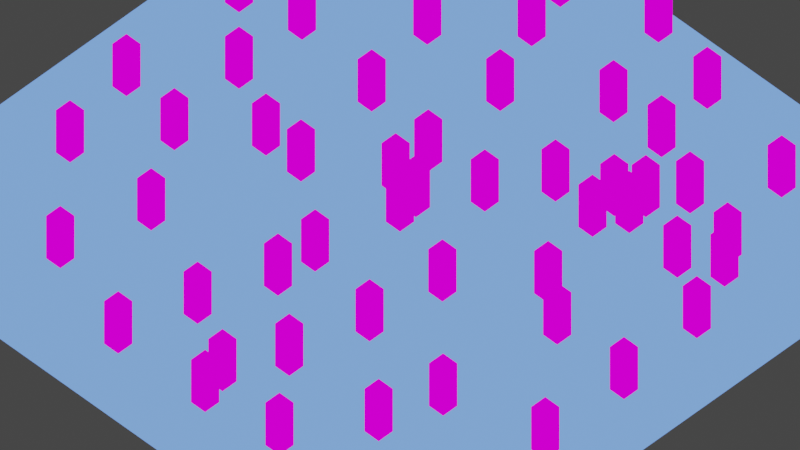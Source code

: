 # Source: orthographic.blend  (saved by Blender 4.0.36; exported with 4.5.12 LTS)
import bpy
from mathutils import Matrix  # noqa: F401  (used for matrix-valued properties, if any)

bpy.ops.wm.read_factory_settings(use_empty=True)
scene = bpy.context.scene
scene.name = 'Scene'

# ---- collections
col_collection = bpy.data.collections.new('Collection'); scene.collection.children.link(col_collection)

# ---- images (referenced by path relative to the original .blend; pixels are not part of the script)
import os
ASSET_DIR = os.environ.get("B2B_ASSET_DIR", "")  # directory of the original .blend (textures are referenced by path, not embedded)
HERE = os.path.dirname(os.path.abspath(__file__))  # packed textures are extracted next to this script under _unpacked/

def load_image(name, relpath, width, height, colorspace="sRGB"):
    """Load a texture the original file referenced (path relative to the .blend, or extracted next to this script)."""
    p = next((c for c in (os.path.join(HERE, relpath), os.path.join(ASSET_DIR, relpath)) if relpath and os.path.exists(c)), "")
    if p:
        img = bpy.data.images.load(p, check_existing=True)
        img.name = name
    else:  # same state as the original file: an image datablock whose file is absent (Cycles renders it pink)
        img = bpy.data.images.new(name, width, height)
        img.source = "FILE"
        img.filepath = "//" + (relpath or name)
    img.colorspace_settings.name = colorspace
    return img
img_testimage_png = load_image('testimage.png', 'testimage.png', 1024, 1024, 'sRGB')

# ---- materials (node trees are filled in below, after node groups)
mat_testimage = bpy.data.materials.new('TestImage')
mat_testimage.alpha_threshold = 0.0
mat_testimage.use_backface_culling = True
mat_testimage.use_transparent_shadow = False
mat_testimage.line_color = (0.0, 0.0, 0.0, 1.0)
mat_plane = bpy.data.materials.new('Plane')
mat_plane.alpha_threshold = 0.0
mat_plane.use_backface_culling = True
mat_plane.use_transparent_shadow = False
mat_plane.line_color = (0.0, 0.0, 0.0, 1.0)

# ---- material node trees
mat_testimage.use_nodes = True; mat_testimage.node_tree.nodes.clear()
_N = mat_testimage.node_tree.nodes; _L = mat_testimage.node_tree.links
n0 = _N.new('ShaderNodeOutputMaterial'); n0.name = 'Material Output'; n0.location = (300, 300)
n1 = _N.new('ShaderNodeBackground'); n1.name = 'Background'; n1.location = (10, 300)
n2 = _N.new('ShaderNodeTexImage'); n2.name = 'Image Texture'; n2.location = (-280, 280)
n2.image = img_testimage_png
n2.interpolation = 'Closest'
_L.new(n1.outputs[0], n0.inputs[0])
_L.new(n2.outputs[0], n1.inputs[0])
n0.is_active_output = True
mat_plane.use_nodes = True; mat_plane.node_tree.nodes.clear()
_N = mat_plane.node_tree.nodes; _L = mat_plane.node_tree.links
n0 = _N.new('ShaderNodeOutputMaterial'); n0.name = 'Material Output'; n0.location = (300, 300)
n1 = _N.new('ShaderNodeVertexColor'); n1.name = 'Vertex Color'; n1.location = (-227, 129)
_L.new(n1.outputs[0], n0.inputs[0])
n0.is_active_output = True

# ---- world
world_world = bpy.data.worlds.new('World'); scene.world = world_world
world_world.use_nodes = True; world_world.node_tree.nodes.clear()
_N = world_world.node_tree.nodes; _L = world_world.node_tree.links
n0 = _N.new('ShaderNodeOutputWorld'); n0.name = 'World Output'; n0.location = (300, 300)
n1 = _N.new('ShaderNodeBackground'); n1.name = 'Background'; n1.location = (10, 300)
n1.inputs[0].default_value = (0.05088, 0.05088, 0.05088, 1.0)
_L.new(n1.outputs[0], n0.inputs[0])
n0.is_active_output = True
world_world.color = (0.05088, 0.05088, 0.05088)
world_world.use_sun_shadow = False
world_world.sun_shadow_jitter_overblur = 0.0

# ---- cameras
cam_camera = bpy.data.cameras.new('Camera')
cam_camera.type = 'ORTHO'
cam_camera.clip_end = 55.8
cam_camera.lens = 31.18
cam_camera.ortho_scale = 40.0
cam_camera.show_limits = True
cam_camera.lens_unit = 'FOV'

# ---- meshes
me_cube = bpy.data.meshes.new('Cube')
me_cube.from_pydata([(0.5, 0.5, -2.0), (0.5, 0.5, -3.0), (0.5, -0.5, -2.0), (0.5, -0.5, -3.0), (-0.5, 0.5, -3.0), (-0.5, -0.5, -2.0), (-0.5, -0.5, -3.0), (0.5, 0.5, 0.0), (-0.5, 0.5, 0.0), (-0.5, -0.5, 0.0), (0.5, -0.5, -1.0), (-0.5, 0.5, -2.0), (0.5, 0.5, -1.0), (0.5, -0.5, 0.0), (-0.5, 0.5, -1.0), (-0.5, -0.5, -1.0)], [], [(2, 10, 15, 5), (3, 2, 5, 6), (6, 5, 11, 4), (4, 1, 3, 6), (1, 0, 2, 3), (4, 11, 0, 1), (7, 8, 9, 13), (5, 15, 14, 11), (11, 0, 2, 5), (0, 12, 10, 2), (11, 14, 12, 0), (10, 13, 9, 15), (15, 9, 8, 14), (14, 12, 10, 15), (12, 7, 13, 10), (14, 8, 7, 12)])
_uv = me_cube.uv_layers.new(name='UVMap')
_uv.uv.foreach_set('vector', [0.0625, 0.0625, 0.3125, 0.0625, 0.3125, 0.3125, 0.0625, 0.3125, 0.0625, 0.0625, 0.3125, 0.0625, 0.3125, 0.3125, 0.0625, 0.3125, 0.0, 0.0, 1.0, 0.0, 1.0, 1.0, 0.0, 1.0, 0.0, 0.0, 1.0, 0.0, 1.0, 1.0, 0.0, 1.0, 0.6875, 0.6875, 0.9375, 0.6875, 0.9375, 0.9375, 0.6875, 0.9375, 0.0, 0.0, 1.0, 0.0, 1.0, 1.0, 0.0, 1.0, 0.0625, 0.6875, 0.3125, 0.6875, 0.3125, 0.9375, 0.0625, 0.9375, 0.0, 0.0, 1.0, 0.0, 1.0, 1.0, 0.0, 1.0, 0.0, 0.0, 1.0, 0.0, 1.0, 1.0, 0.0, 1.0, 0.6875, 0.6875, 0.9375, 0.6875, 0.9375, 0.9375, 0.6875, 0.9375, 0.0, 0.0, 1.0, 0.0, 1.0, 1.0, 0.0, 1.0, 0.0625, 0.0625, 0.3125, 0.0625, 0.3125, 0.3125, 0.0625, 0.3125, 0.0, 0.0, 1.0, 0.0, 1.0, 1.0, 0.0, 1.0, 0.0, 0.0, 1.0, 0.0, 1.0, 1.0, 0.0, 1.0, 0.6875, 0.6875, 0.9375, 0.6875, 0.9375, 0.9375, 0.6875, 0.9375, 0.0, 0.0, 1.0, 0.0, 1.0, 1.0, 0.0, 1.0])
me_cube.materials.append(mat_testimage)
me_cube.use_remesh_preserve_volume = False
me_cube.use_remesh_preserve_attributes = False
me_cube.use_mirror_vertex_groups = False
me_cube.update()
me_plane = bpy.data.meshes.new('Plane')
me_plane.from_pydata([(-20.0, -20.0, 0.0), (20.0, -20.0, 0.0), (-20.0, 20.0, 0.0), (20.0, 20.0, 0.0), (-20.0, 0.0, 0.0), (0.0, -20.0, 0.0), (20.0, 0.0, 0.0), (0.0, 20.0, 0.0), (0.0, 0.0, 0.0), (-20.0, -10.0, 0.0), (10.0, -20.0, 0.0), (20.0, 10.0, 0.0), (-10.0, 20.0, 0.0), (-20.0, 10.0, 0.0), (-10.0, -20.0, 0.0), (20.0, -10.0, 0.0), (10.0, 20.0, 0.0), (0.0, 10.0, 0.0), (0.0, -10.0, 0.0), (-10.0, 0.0, 0.0), (10.0, 0.0, 0.0), (10.0, -10.0, 0.0), (-10.0, -10.0, 0.0), (-10.0, 10.0, 0.0), (10.0, 10.0, 0.0)], [], [(24, 11, 3, 16), (23, 17, 7, 12), (22, 18, 8, 19), (21, 15, 6, 20), (18, 21, 20, 8), (5, 10, 21, 18), (10, 1, 15, 21), (9, 22, 19, 4), (0, 14, 22, 9), (14, 5, 18, 22), (13, 23, 12, 2), (4, 19, 23, 13), (19, 8, 17, 23), (17, 24, 16, 7), (8, 20, 24, 17), (20, 6, 11, 24)])
_uv = me_plane.uv_layers.new(name='UVMap')
_uv.uv.foreach_set('vector', [0.75, 0.75, 1.0, 0.75, 1.0, 1.0, 0.75, 1.0, 0.25, 0.75, 0.5, 0.75, 0.5, 1.0, 0.25, 1.0, 0.25, 0.25, 0.5, 0.25, 0.5, 0.5, 0.25, 0.5, 0.75, 0.25, 1.0, 0.25, 1.0, 0.5, 0.75, 0.5, 0.5, 0.25, 0.75, 0.25, 0.75, 0.5, 0.5, 0.5, 0.5, 0.0, 0.75, 0.0, 0.75, 0.25, 0.5, 0.25, 0.75, 0.0, 1.0, 0.0, 1.0, 0.25, 0.75, 0.25, 0.0, 0.25, 0.25, 0.25, 0.25, 0.5, 0.0, 0.5, 0.0, 0.0, 0.25, 0.0, 0.25, 0.25, 0.0, 0.25, 0.25, 0.0, 0.5, 0.0, 0.5, 0.25, 0.25, 0.25, 0.0, 0.75, 0.25, 0.75, 0.25, 1.0, 0.0, 1.0, 0.0, 0.5, 0.25, 0.5, 0.25, 0.75, 0.0, 0.75, 0.25, 0.5, 0.5, 0.5, 0.5, 0.75, 0.25, 0.75, 0.5, 0.75, 0.75, 0.75, 0.75, 1.0, 0.5, 1.0, 0.5, 0.5, 0.75, 0.5, 0.75, 0.75, 0.5, 0.75, 0.75, 0.5, 1.0, 0.5, 1.0, 0.75, 0.75, 0.75])
_ca = me_plane.color_attributes.new('Col', 'BYTE_COLOR', 'CORNER')
_ca.data.foreach_set('color', [0.1878, 0.3864, 1.0, 1.0, 0.1878, 0.3864, 1.0, 1.0, 0.1878, 0.3864, 1.0, 1.0, 0.1878, 0.3864, 1.0, 1.0, 0.1878, 0.3864, 1.0, 1.0, 0.1878, 0.3864, 1.0, 1.0, 0.1878, 0.3864, 1.0, 1.0, 0.1878, 0.3864, 1.0, 1.0, 0.1878, 0.3864, 1.0, 1.0, 0.1878, 0.3864, 1.0, 1.0, 0.1878, 0.3864, 1.0, 1.0, 0.1878, 0.3864, 1.0, 1.0, 0.1878, 0.3864, 1.0, 1.0, 0.1878, 0.3864, 1.0, 1.0, 0.1878, 0.3864, 1.0, 1.0, 0.1878, 0.3864, 1.0, 1.0, 0.1878, 0.3864, 1.0, 1.0, 0.1878, 0.3864, 1.0, 1.0, 0.1878, 0.3864, 1.0, 1.0, 0.1878, 0.3864, 1.0, 1.0, 0.1878, 0.3864, 1.0, 1.0, 0.1878, 0.3864, 1.0, 1.0, 0.1878, 0.3864, 1.0, 1.0, 0.1878, 0.3864, 1.0, 1.0, 0.1878, 0.3864, 1.0, 1.0, 0.1878, 0.3864, 1.0, 1.0, 0.1878, 0.3864, 1.0, 1.0, 0.1878, 0.3864, 1.0, 1.0, 0.1878, 0.3864, 1.0, 1.0, 0.1878, 0.3864, 1.0, 1.0, 0.1878, 0.3864, 1.0, 1.0, 0.1878, 0.3864, 1.0, 1.0, 0.1878, 0.3864, 1.0, 1.0, 0.1878, 0.3864, 1.0, 1.0, 0.1878, 0.3864, 1.0, 1.0, 0.1878, 0.3864, 1.0, 1.0, 0.1878, 0.3864, 1.0, 1.0, 0.1878, 0.3864, 1.0, 1.0, 0.1878, 0.3864, 1.0, 1.0, 0.1878, 0.3864, 1.0, 1.0, 0.1878, 0.3864, 1.0, 1.0, 0.1878, 0.3864, 1.0, 1.0, 0.1878, 0.3864, 1.0, 1.0, 0.1878, 0.3864, 1.0, 1.0, 0.1878, 0.3864, 1.0, 1.0, 0.1878, 0.3864, 1.0, 1.0, 0.1878, 0.3864, 1.0, 1.0, 0.1878, 0.3864, 1.0, 1.0, 0.1878, 0.3864, 1.0, 1.0, 0.1878, 0.3864, 1.0, 1.0, 0.1878, 0.3864, 1.0, 1.0, 0.1878, 0.3864, 1.0, 1.0, 0.1878, 0.3864, 1.0, 1.0, 0.1878, 0.3864, 1.0, 1.0, 0.1878, 0.3864, 1.0, 1.0, 0.1878, 0.3864, 1.0, 1.0, 0.1878, 0.3864, 1.0, 1.0, 0.1878, 0.3864, 1.0, 1.0, 0.1878, 0.3864, 1.0, 1.0, 0.1878, 0.3864, 1.0, 1.0, 0.1878, 0.3864, 1.0, 1.0, 0.1878, 0.3864, 1.0, 1.0, 0.1878, 0.3864, 1.0, 1.0, 0.1878, 0.3864, 1.0, 1.0])
me_plane.materials.append(mat_plane)
me_plane.use_remesh_fix_poles = True
me_plane.use_remesh_preserve_attributes = False
me_plane.update()

# ---- objects
ob_cube = bpy.data.objects.new('Cube', me_cube)
ob_camera = bpy.data.objects.new('Camera', cam_camera)
ob_plane = bpy.data.objects.new('Plane', me_plane)
ob_cube_001 = bpy.data.objects.new('Cube.001', me_cube)
ob_cube_002 = bpy.data.objects.new('Cube.002', me_cube)
ob_cube_003 = bpy.data.objects.new('Cube.003', me_cube)
ob_cube_004 = bpy.data.objects.new('Cube.004', me_cube)
ob_cube_005 = bpy.data.objects.new('Cube.005', me_cube)
ob_cube_006 = bpy.data.objects.new('Cube.006', me_cube)
ob_cube_007 = bpy.data.objects.new('Cube.007', me_cube)
ob_cube_008 = bpy.data.objects.new('Cube.008', me_cube)
ob_cube_009 = bpy.data.objects.new('Cube.009', me_cube)
ob_camerahandle = bpy.data.objects.new('CameraHandle', None)
ob_cube_010 = bpy.data.objects.new('Cube.010', me_cube)
ob_cube_011 = bpy.data.objects.new('Cube.011', me_cube)
ob_cube_012 = bpy.data.objects.new('Cube.012', me_cube)
ob_cube_013 = bpy.data.objects.new('Cube.013', me_cube)
ob_cube_014 = bpy.data.objects.new('Cube.014', me_cube)
ob_cube_015 = bpy.data.objects.new('Cube.015', me_cube)
ob_cube_016 = bpy.data.objects.new('Cube.016', me_cube)
ob_cube_017 = bpy.data.objects.new('Cube.017', me_cube)
ob_cube_018 = bpy.data.objects.new('Cube.018', me_cube)
ob_cube_019 = bpy.data.objects.new('Cube.019', me_cube)
ob_cube_020 = bpy.data.objects.new('Cube.020', me_cube)
ob_cube_021 = bpy.data.objects.new('Cube.021', me_cube)
ob_cube_022 = bpy.data.objects.new('Cube.022', me_cube)
ob_cube_023 = bpy.data.objects.new('Cube.023', me_cube)
ob_cube_024 = bpy.data.objects.new('Cube.024', me_cube)
ob_cube_025 = bpy.data.objects.new('Cube.025', me_cube)
ob_cube_026 = bpy.data.objects.new('Cube.026', me_cube)
ob_cube_027 = bpy.data.objects.new('Cube.027', me_cube)
ob_cube_028 = bpy.data.objects.new('Cube.028', me_cube)
ob_cube_029 = bpy.data.objects.new('Cube.029', me_cube)
ob_cube_030 = bpy.data.objects.new('Cube.030', me_cube)
ob_cube_031 = bpy.data.objects.new('Cube.031', me_cube)
ob_cube_032 = bpy.data.objects.new('Cube.032', me_cube)
ob_cube_033 = bpy.data.objects.new('Cube.033', me_cube)
ob_cube_034 = bpy.data.objects.new('Cube.034', me_cube)
ob_cube_035 = bpy.data.objects.new('Cube.035', me_cube)
ob_cube_036 = bpy.data.objects.new('Cube.036', me_cube)
ob_cube_037 = bpy.data.objects.new('Cube.037', me_cube)
ob_cube_038 = bpy.data.objects.new('Cube.038', me_cube)
ob_cube_039 = bpy.data.objects.new('Cube.039', me_cube)
ob_cube_040 = bpy.data.objects.new('Cube.040', me_cube)
ob_cube_041 = bpy.data.objects.new('Cube.041', me_cube)
ob_cube_042 = bpy.data.objects.new('Cube.042', me_cube)
ob_cube_043 = bpy.data.objects.new('Cube.043', me_cube)
ob_cube_044 = bpy.data.objects.new('Cube.044', me_cube)
ob_cube_045 = bpy.data.objects.new('Cube.045', me_cube)
ob_cube_046 = bpy.data.objects.new('Cube.046', me_cube)
ob_cube_047 = bpy.data.objects.new('Cube.047', me_cube)
ob_cube_048 = bpy.data.objects.new('Cube.048', me_cube)
ob_cube_049 = bpy.data.objects.new('Cube.049', me_cube)
ob_cube_050 = bpy.data.objects.new('Cube.050', me_cube)
ob_cube_051 = bpy.data.objects.new('Cube.051', me_cube)
ob_cube_052 = bpy.data.objects.new('Cube.052', me_cube)
ob_cube_053 = bpy.data.objects.new('Cube.053', me_cube)

# ---- transforms, parenting, visibility, modifiers, constraints
ob_cube.location = (0.0, 0.0, 3.0)
ob_cube.lock_rotations_4d = False
ob_cube.empty_display_type = 'ARROWS'
ob_cube.lineart.crease_threshold = 0.0
ob_camera.parent = ob_camerahandle
ob_camera.location = (12.25, -12.25, 17.09)
ob_camera.rotation_mode = 'QUATERNION'
ob_camera.rotation_quaternion = (0.8536, 0.3536, 0.1464, 0.3536)
ob_camera.lock_rotations_4d = False
ob_camera.empty_display_type = 'ARROWS'
ob_camera.color = (0.0, 0.0, 0.0, 0.0)
ob_camera.display_type = 'WIRE'
ob_camera.lineart.crease_threshold = 0.0
ob_plane.location = (0.0, 0.0, 0.0)
ob_cube_001.location = (-2.0, 4.0, 3.0)
ob_cube_001.lock_rotations_4d = False
ob_cube_001.empty_display_type = 'ARROWS'
ob_cube_001.lineart.crease_threshold = 0.0
ob_cube_002.location = (4.0, 7.0, 3.0)
ob_cube_002.lock_rotations_4d = False
ob_cube_002.empty_display_type = 'ARROWS'
ob_cube_002.lineart.crease_threshold = 0.0
ob_cube_003.location = (2.0, 4.0, 3.0)
ob_cube_003.lock_rotations_4d = False
ob_cube_003.empty_display_type = 'ARROWS'
ob_cube_003.lineart.crease_threshold = 0.0
ob_cube_004.location = (5.0, -2.0, 3.0)
ob_cube_004.lock_rotations_4d = False
ob_cube_004.empty_display_type = 'ARROWS'
ob_cube_004.lineart.crease_threshold = 0.0
ob_cube_005.location = (-1.0, -5.0, 3.0)
ob_cube_005.lock_rotations_4d = False
ob_cube_005.empty_display_type = 'ARROWS'
ob_cube_005.lineart.crease_threshold = 0.0
ob_cube_006.location = (-6.0, -1.0, 3.0)
ob_cube_006.lock_rotations_4d = False
ob_cube_006.empty_display_type = 'ARROWS'
ob_cube_006.lineart.crease_threshold = 0.0
ob_cube_007.location = (-7.0, 5.0, 3.0)
ob_cube_007.lock_rotations_4d = False
ob_cube_007.empty_display_type = 'ARROWS'
ob_cube_007.lineart.crease_threshold = 0.0
ob_cube_008.location = (-0.1554, 1.284, 3.0)
ob_cube_008.lock_rotations_4d = False
ob_cube_008.empty_display_type = 'ARROWS'
ob_cube_008.lineart.crease_threshold = 0.0
ob_cube_009.location = (-1.959, 1.656, 3.0)
ob_cube_009.lock_rotations_4d = False
ob_cube_009.empty_display_type = 'ARROWS'
ob_cube_009.lineart.crease_threshold = 0.0
ob_camerahandle.location = (0.0, 0.0, 0.0)
ob_camerahandle.empty_display_type = 'ARROWS'
ob_cube_010.location = (4.416, -6.564, 3.0)
ob_cube_010.lock_rotations_4d = False
ob_cube_010.empty_display_type = 'ARROWS'
ob_cube_010.lineart.crease_threshold = 0.0
ob_cube_011.location = (8.821, 1.662, 3.0)
ob_cube_011.lock_rotations_4d = False
ob_cube_011.empty_display_type = 'ARROWS'
ob_cube_011.lineart.crease_threshold = 0.0
ob_cube_012.location = (8.184, 8.031, 3.0)
ob_cube_012.lock_rotations_4d = False
ob_cube_012.empty_display_type = 'ARROWS'
ob_cube_012.lineart.crease_threshold = 0.0
ob_cube_013.location = (2.081, 13.02, 3.0)
ob_cube_013.lock_rotations_4d = False
ob_cube_013.empty_display_type = 'ARROWS'
ob_cube_013.lineart.crease_threshold = 0.0
ob_cube_014.location = (-2.483, 9.57, 3.0)
ob_cube_014.lock_rotations_4d = False
ob_cube_014.empty_display_type = 'ARROWS'
ob_cube_014.lineart.crease_threshold = 0.0
ob_cube_015.location = (-4.606, 13.92, 3.0)
ob_cube_015.lock_rotations_4d = False
ob_cube_015.empty_display_type = 'ARROWS'
ob_cube_015.lineart.crease_threshold = 0.0
ob_cube_016.location = (-8.375, 10.31, 3.0)
ob_cube_016.lock_rotations_4d = False
ob_cube_016.empty_display_type = 'ARROWS'
ob_cube_016.lineart.crease_threshold = 0.0
ob_cube_017.location = (-13.05, 6.12, 3.0)
ob_cube_017.lock_rotations_4d = False
ob_cube_017.empty_display_type = 'ARROWS'
ob_cube_017.lineart.crease_threshold = 0.0
ob_cube_018.location = (-12.83, 1.45, 3.0)
ob_cube_018.lock_rotations_4d = False
ob_cube_018.empty_display_type = 'ARROWS'
ob_cube_018.lineart.crease_threshold = 0.0
ob_cube_019.location = (-12.04, -3.911, 3.0)
ob_cube_019.lock_rotations_4d = False
ob_cube_019.empty_display_type = 'ARROWS'
ob_cube_019.lineart.crease_threshold = 0.0
ob_cube_020.location = (-8.534, -0.9385, 3.0)
ob_cube_020.lock_rotations_4d = False
ob_cube_020.empty_display_type = 'ARROWS'
ob_cube_020.lineart.crease_threshold = 0.0
ob_cube_021.location = (-8.852, -8.74, 3.0)
ob_cube_021.lock_rotations_4d = False
ob_cube_021.empty_display_type = 'ARROWS'
ob_cube_021.lineart.crease_threshold = 0.0
ob_cube_022.location = (-1.104, -7.52, 3.0)
ob_cube_022.lock_rotations_4d = False
ob_cube_022.empty_display_type = 'ARROWS'
ob_cube_022.lineart.crease_threshold = 0.0
ob_cube_023.location = (-2.537, -11.77, 3.0)
ob_cube_023.lock_rotations_4d = False
ob_cube_023.empty_display_type = 'ARROWS'
ob_cube_023.lineart.crease_threshold = 0.0
ob_cube_024.location = (3.302, -11.13, 3.0)
ob_cube_024.lock_rotations_4d = False
ob_cube_024.empty_display_type = 'ARROWS'
ob_cube_024.lineart.crease_threshold = 0.0
ob_cube_025.location = (10.73, -7.679, 3.0)
ob_cube_025.lock_rotations_4d = False
ob_cube_025.empty_display_type = 'ARROWS'
ob_cube_025.lineart.crease_threshold = 0.0
ob_cube_026.location = (11.21, -0.08933, 3.0)
ob_cube_026.lock_rotations_4d = False
ob_cube_026.empty_display_type = 'ARROWS'
ob_cube_026.lineart.crease_threshold = 0.0
ob_cube_027.location = (12.11, 7.5, 3.0)
ob_cube_027.lock_rotations_4d = False
ob_cube_027.empty_display_type = 'ARROWS'
ob_cube_027.lineart.crease_threshold = 0.0
ob_cube_028.location = (9.352, 11.16, 3.0)
ob_cube_028.lock_rotations_4d = False
ob_cube_028.empty_display_type = 'ARROWS'
ob_cube_028.lineart.crease_threshold = 0.0
ob_cube_029.location = (7.07, 6.545, 3.0)
ob_cube_029.lock_rotations_4d = False
ob_cube_029.empty_display_type = 'ARROWS'
ob_cube_029.lineart.crease_threshold = 0.0
ob_cube_030.location = (6.805, 8.349, 3.0)
ob_cube_030.lock_rotations_4d = False
ob_cube_030.empty_display_type = 'ARROWS'
ob_cube_030.lineart.crease_threshold = 0.0
ob_cube_031.location = (7.972, 9.411, 3.0)
ob_cube_031.lock_rotations_4d = False
ob_cube_031.empty_display_type = 'ARROWS'
ob_cube_031.lineart.crease_threshold = 0.0
ob_cube_032.location = (5.531, 12.97, 3.0)
ob_cube_032.lock_rotations_4d = False
ob_cube_032.empty_display_type = 'ARROWS'
ob_cube_032.lineart.crease_threshold = 0.0
ob_cube_033.location = (4.735, 17.0, 3.0)
ob_cube_033.lock_rotations_4d = False
ob_cube_033.empty_display_type = 'ARROWS'
ob_cube_033.lineart.crease_threshold = 0.0
ob_cube_034.location = (-0.3074, 18.59, 3.0)
ob_cube_034.lock_rotations_4d = False
ob_cube_034.empty_display_type = 'ARROWS'
ob_cube_034.lineart.crease_threshold = 0.0
ob_cube_035.location = (-5.562, 16.89, 3.0)
ob_cube_035.lock_rotations_4d = False
ob_cube_035.empty_display_type = 'ARROWS'
ob_cube_035.lineart.crease_threshold = 0.0
ob_cube_036.location = (-8.215, 17.0, 3.0)
ob_cube_036.lock_rotations_4d = False
ob_cube_036.empty_display_type = 'ARROWS'
ob_cube_036.lineart.crease_threshold = 0.0
ob_cube_037.location = (-14.27, 11.43, 3.0)
ob_cube_037.lock_rotations_4d = False
ob_cube_037.empty_display_type = 'ARROWS'
ob_cube_037.lineart.crease_threshold = 0.0
ob_cube_038.location = (-16.65, 5.271, 3.0)
ob_cube_038.lock_rotations_4d = False
ob_cube_038.empty_display_type = 'ARROWS'
ob_cube_038.lineart.crease_threshold = 0.0
ob_cube_039.location = (-16.44, -2.902, 3.0)
ob_cube_039.lock_rotations_4d = False
ob_cube_039.empty_display_type = 'ARROWS'
ob_cube_039.lineart.crease_threshold = 0.0
ob_cube_040.location = (-15.12, -8.21, 3.0)
ob_cube_040.lock_rotations_4d = False
ob_cube_040.empty_display_type = 'ARROWS'
ob_cube_040.lineart.crease_threshold = 0.0
ob_cube_041.location = (-10.18, -13.84, 3.0)
ob_cube_041.lock_rotations_4d = False
ob_cube_041.empty_display_type = 'ARROWS'
ob_cube_041.lineart.crease_threshold = 0.0
ob_cube_042.location = (-3.863, -16.06, 3.0)
ob_cube_042.lock_rotations_4d = False
ob_cube_042.empty_display_type = 'ARROWS'
ob_cube_042.lineart.crease_threshold = 0.0
ob_cube_043.location = (2.134, -15.91, 3.0)
ob_cube_043.lock_rotations_4d = False
ob_cube_043.empty_display_type = 'ARROWS'
ob_cube_043.lineart.crease_threshold = 0.0
ob_cube_044.location = (1.709, -14.26, 3.0)
ob_cube_044.lock_rotations_4d = False
ob_cube_044.empty_display_type = 'ARROWS'
ob_cube_044.lineart.crease_threshold = 0.0
ob_cube_045.location = (6.911, -15.43, 3.0)
ob_cube_045.lock_rotations_4d = False
ob_cube_045.empty_display_type = 'ARROWS'
ob_cube_045.lineart.crease_threshold = 0.0
ob_cube_046.location = (9.724, -11.23, 3.0)
ob_cube_046.lock_rotations_4d = False
ob_cube_046.empty_display_type = 'ARROWS'
ob_cube_046.lineart.crease_threshold = 0.0
ob_cube_047.location = (15.4, -14.26, 3.0)
ob_cube_047.lock_rotations_4d = False
ob_cube_047.empty_display_type = 'ARROWS'
ob_cube_047.lineart.crease_threshold = 0.0
ob_cube_048.location = (16.52, -6.246, 3.0)
ob_cube_048.lock_rotations_4d = False
ob_cube_048.empty_display_type = 'ARROWS'
ob_cube_048.lineart.crease_threshold = 0.0
ob_cube_049.location = (16.3, -0.4608, 3.0)
ob_cube_049.lock_rotations_4d = False
ob_cube_049.empty_display_type = 'ARROWS'
ob_cube_049.lineart.crease_threshold = 0.0
ob_cube_050.location = (15.83, 5.165, 3.0)
ob_cube_050.lock_rotations_4d = False
ob_cube_050.empty_display_type = 'ARROWS'
ob_cube_050.lineart.crease_threshold = 0.0
ob_cube_051.location = (14.23, 8.721, 3.0)
ob_cube_051.lock_rotations_4d = False
ob_cube_051.empty_display_type = 'ARROWS'
ob_cube_051.lineart.crease_threshold = 0.0
ob_cube_052.location = (13.23, 9.942, 3.0)
ob_cube_052.lock_rotations_4d = False
ob_cube_052.empty_display_type = 'ARROWS'
ob_cube_052.lineart.crease_threshold = 0.0
ob_cube_053.location = (11.79, 15.2, 3.0)
ob_cube_053.lock_rotations_4d = False
ob_cube_053.empty_display_type = 'ARROWS'
ob_cube_053.lineart.crease_threshold = 0.0

# ---- collection membership
col_collection.objects.link(ob_cube)
col_collection.objects.link(ob_camera)
col_collection.objects.link(ob_plane)
col_collection.objects.link(ob_cube_001)
col_collection.objects.link(ob_cube_002)
col_collection.objects.link(ob_cube_003)
col_collection.objects.link(ob_cube_004)
col_collection.objects.link(ob_cube_005)
col_collection.objects.link(ob_cube_006)
col_collection.objects.link(ob_cube_007)
col_collection.objects.link(ob_cube_008)
col_collection.objects.link(ob_cube_009)
col_collection.objects.link(ob_camerahandle)
col_collection.objects.link(ob_cube_010)
col_collection.objects.link(ob_cube_011)
col_collection.objects.link(ob_cube_012)
col_collection.objects.link(ob_cube_013)
col_collection.objects.link(ob_cube_014)
col_collection.objects.link(ob_cube_015)
col_collection.objects.link(ob_cube_016)
col_collection.objects.link(ob_cube_017)
col_collection.objects.link(ob_cube_018)
col_collection.objects.link(ob_cube_019)
col_collection.objects.link(ob_cube_020)
col_collection.objects.link(ob_cube_021)
col_collection.objects.link(ob_cube_022)
col_collection.objects.link(ob_cube_023)
col_collection.objects.link(ob_cube_024)
col_collection.objects.link(ob_cube_025)
col_collection.objects.link(ob_cube_026)
col_collection.objects.link(ob_cube_027)
col_collection.objects.link(ob_cube_028)
col_collection.objects.link(ob_cube_029)
col_collection.objects.link(ob_cube_030)
col_collection.objects.link(ob_cube_031)
col_collection.objects.link(ob_cube_032)
col_collection.objects.link(ob_cube_033)
col_collection.objects.link(ob_cube_034)
col_collection.objects.link(ob_cube_035)
col_collection.objects.link(ob_cube_036)
col_collection.objects.link(ob_cube_037)
col_collection.objects.link(ob_cube_038)
col_collection.objects.link(ob_cube_039)
col_collection.objects.link(ob_cube_040)
col_collection.objects.link(ob_cube_041)
col_collection.objects.link(ob_cube_042)
col_collection.objects.link(ob_cube_043)
col_collection.objects.link(ob_cube_044)
col_collection.objects.link(ob_cube_045)
col_collection.objects.link(ob_cube_046)
col_collection.objects.link(ob_cube_047)
col_collection.objects.link(ob_cube_048)
col_collection.objects.link(ob_cube_049)
col_collection.objects.link(ob_cube_050)
col_collection.objects.link(ob_cube_051)
col_collection.objects.link(ob_cube_052)
col_collection.objects.link(ob_cube_053)

# ---- scene / render settings (as saved in the file)
scene.camera = ob_camera
scene.frame_start = 1; scene.frame_end = 250; scene.frame_set(1)
scene.render.engine = 'BLENDER_EEVEE_NEXT'
scene.render.resolution_x = 640
scene.render.resolution_y = 360
scene.render.fps = 60
scene.cycles.use_denoising = False
scene.cycles.samples = 128
scene.cycles.sampling_pattern = 'TABULATED_SOBOL'
scene.cycles.use_adaptive_sampling = False
scene.cycles.use_light_tree = False
scene.view_settings.view_transform = 'Filmic'
bpy.context.view_layer.update()

# ---- added for rendering (the .blend has no usable light): sun
light_auto_sun = bpy.data.lights.new('AutoSun', 'SUN')
light_auto_sun.energy = 3.0
light_auto_sun.angle = 0.0523599
ob_auto_sun = bpy.data.objects.new('AutoSun', light_auto_sun)
scene.collection.objects.link(ob_auto_sun)
ob_auto_sun.rotation_euler = (0.872665, 0.174533, 0.523599)
bpy.context.view_layer.update()
